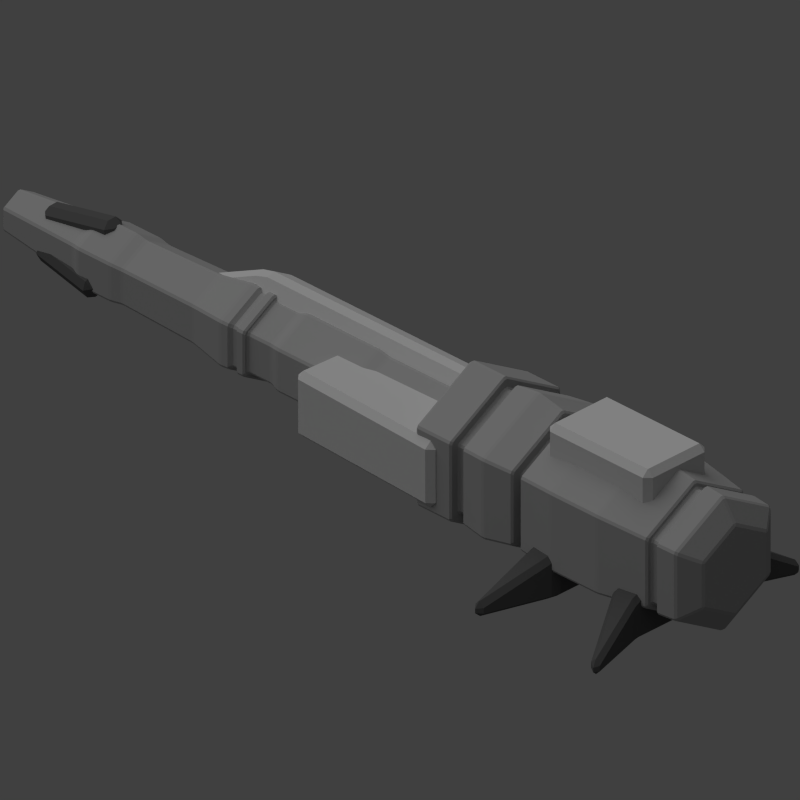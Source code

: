 # Source: bombardment_cannon.blend  (saved by Blender 2.69.0; exported with 4.5.12 LTS)
import bpy
from mathutils import Matrix  # noqa: F401  (used for matrix-valued properties, if any)

bpy.ops.wm.read_factory_settings(use_empty=True)
scene = bpy.context.scene
scene.name = 'Scene'

# ---- collections
col_collection_1 = bpy.data.collections.new('Collection 1'); scene.collection.children.link(col_collection_1)

# ---- materials (node trees are filled in below, after node groups)
mat_material_002 = bpy.data.materials.new('Material.002')
mat_material_002.alpha_threshold = 0.0
mat_material_002.use_transparent_shadow = False
mat_material_002.diffuse_color = (0.1065, 0.1065, 0.1065, 1.0)
mat_material_002.roughness = 0.5
mat_material_002.specular_intensity = 0.1549
mat_material_002.line_color = (0.0, 0.0, 0.0, 1.0)
mat_material_001 = bpy.data.materials.new('Material.001')
mat_material_001.alpha_threshold = 0.0
mat_material_001.use_transparent_shadow = False
mat_material_001.diffuse_color = (0.6383, 0.6383, 0.6383, 1.0)
mat_material_001.roughness = 0.5
mat_material_001.line_color = (0.0, 0.0, 0.0, 1.0)
mat_material = bpy.data.materials.new('Material')
mat_material.alpha_threshold = 0.0
mat_material.use_transparent_shadow = False
mat_material.diffuse_color = (0.3844, 0.3844, 0.3844, 1.0)
mat_material.roughness = 0.5
mat_material.line_color = (0.0, 0.0, 0.0, 1.0)

# ---- material node trees

# ---- world
world_world = bpy.data.worlds.new('World'); scene.world = world_world
world_world.color = (0.05088, 0.05088, 0.05088)
world_world.use_sun_shadow = False
world_world.sun_shadow_jitter_overblur = 0.0
world_world.cycles.sampling_method = 'MANUAL'
world_world.cycles.sample_map_resolution = 256

# ---- cameras
cam_camera = bpy.data.cameras.new('Camera')
cam_camera.type = 'ORTHO'
cam_camera.clip_end = 100.0
cam_camera.lens = 35.0
cam_camera.sensor_width = 32.0
cam_camera.sensor_height = 18.0
cam_camera.ortho_scale = 11.0
cam_camera.dof.focus_distance = 0.0
cam_camera.dof.aperture_fstop = 128.0

# ---- lights
light_sun = bpy.data.lights.new('Sun', 'SUN')
light_sun.transmission_factor = 0.0
light_sun.angle = 1.571
light_sun.energy = 1.0
light_sun.shadow_buffer_clip_start = 0.5
light_sun.shadow_soft_size = 1.0
light_sun.shadow_cascade_max_distance = 1000.0
light_sun.cycles.use_multiple_importance_sampling = False

# ---- meshes
me_cube_008 = bpy.data.meshes.new('Cube.008')
me_cube_008.from_pydata([(-1.0, 0.5589, -1.074), (-1.0, 1.038, -1.074), (1.0, 1.038, -1.074), (1.0, 0.5589, -1.074), (-1.0, 0.5589, -0.368), (-1.0, 1.038, -0.368), (1.0, 1.038, -0.368), (1.0, 0.5589, -0.368), (-2.0, 1.077, -1.197), (-2.0, 1.221, -1.197), (-2.0, 1.077, -0.985), (-2.0, 1.221, -0.985), (2.0, 1.221, -1.197), (2.0, 1.077, -1.197), (2.0, 1.221, -0.985), (2.0, 1.077, -0.985)], [], [(1, 0, 8, 9), (5, 6, 2, 1), (3, 2, 12, 13), (7, 4, 0, 3), (0, 1, 2, 3), (7, 6, 5, 4), (10, 11, 9, 8), (5, 1, 9, 11), (4, 5, 11, 10), (0, 4, 10, 8), (14, 15, 13, 12), (7, 3, 13, 15), (6, 7, 15, 14), (2, 6, 14, 12)])
me_cube_008.materials.append(mat_material_002)
me_cube_008.use_remesh_preserve_volume = False
me_cube_008.use_remesh_preserve_attributes = False
me_cube_008.use_mirror_vertex_groups = False
me_cube_008.update()
me_cube_007 = bpy.data.meshes.new('Cube.007')
me_cube_007.from_pydata([(-1.0, 0.5589, -1.074), (-1.0, 1.038, -1.074), (1.0, 1.038, -1.074), (1.0, 0.5589, -1.074), (-1.0, 0.5589, -0.368), (-1.0, 1.038, -0.368), (1.0, 1.038, -0.368), (1.0, 0.5589, -0.368), (-2.0, 1.077, -1.197), (-2.0, 1.221, -1.197), (-2.0, 1.077, -0.985), (-2.0, 1.221, -0.985), (2.0, 1.221, -1.197), (2.0, 1.077, -1.197), (2.0, 1.221, -0.985), (2.0, 1.077, -0.985)], [], [(1, 0, 8, 9), (5, 6, 2, 1), (3, 2, 12, 13), (7, 4, 0, 3), (0, 1, 2, 3), (7, 6, 5, 4), (10, 11, 9, 8), (5, 1, 9, 11), (4, 5, 11, 10), (0, 4, 10, 8), (14, 15, 13, 12), (7, 3, 13, 15), (6, 7, 15, 14), (2, 6, 14, 12)])
me_cube_007.materials.append(mat_material_002)
me_cube_007.use_remesh_preserve_volume = False
me_cube_007.use_remesh_preserve_attributes = False
me_cube_007.use_mirror_vertex_groups = False
me_cube_007.update()
me_cube_006 = bpy.data.meshes.new('Cube.006')
me_cube_006.from_pydata([(-0.6015, -5.0, -0.6883), (-0.6015, -3.0, -0.6883), (0.6015, -3.0, -0.6883), (0.6015, -5.0, -0.6883), (-0.6015, -5.0, 1.312), (-0.6015, -3.0, 1.312), (0.6015, -3.0, 1.312), (0.6015, -5.0, 1.312)], [], [(4, 5, 1, 0), (5, 6, 2, 1), (6, 7, 3, 2), (7, 4, 0, 3), (0, 1, 2, 3), (7, 6, 5, 4)])
me_cube_006.materials.append(mat_material_001)
me_cube_006.use_remesh_preserve_volume = False
me_cube_006.use_remesh_preserve_attributes = False
me_cube_006.use_mirror_vertex_groups = False
me_cube_006.update()
me_cube_005 = bpy.data.meshes.new('Cube.005')
me_cube_005.from_pydata([(-0.1951, 5.829, 0.3059), (-0.2488, 7.123, 0.07519), (0.1106, 7.138, 0.07802), (0.1643, 5.845, 0.3087), (-0.2006, 5.892, 0.66), (-0.2543, 7.185, 0.4293), (0.1051, 7.201, 0.4322), (0.1588, 5.908, 0.6629)], [], [(4, 5, 1, 0), (5, 6, 2, 1), (6, 7, 3, 2), (7, 4, 0, 3), (0, 1, 2, 3), (7, 6, 5, 4)])
me_cube_005.materials.append(mat_material_002)
me_cube_005.use_remesh_preserve_volume = False
me_cube_005.use_remesh_preserve_attributes = False
me_cube_005.use_mirror_vertex_groups = False
me_cube_005.update()
me_cube_004 = bpy.data.meshes.new('Cube.004')
me_cube_004.from_pydata([(-0.1951, 5.829, 0.3059), (-0.2488, 7.123, 0.07519), (0.1106, 7.138, 0.07802), (0.1643, 5.845, 0.3087), (-0.2006, 5.892, 0.66), (-0.2543, 7.185, 0.4293), (0.1051, 7.201, 0.4322), (0.1588, 5.908, 0.6629)], [], [(4, 5, 1, 0), (5, 6, 2, 1), (6, 7, 3, 2), (7, 4, 0, 3), (0, 1, 2, 3), (7, 6, 5, 4)])
me_cube_004.materials.append(mat_material_002)
me_cube_004.use_remesh_preserve_volume = False
me_cube_004.use_remesh_preserve_attributes = False
me_cube_004.use_mirror_vertex_groups = False
me_cube_004.update()
me_cube_003 = bpy.data.meshes.new('Cube.003')
me_cube_003.from_pydata([(-0.1951, 5.829, 0.3059), (-0.2488, 7.123, 0.07519), (0.1106, 7.138, 0.07802), (0.1643, 5.845, 0.3087), (-0.2006, 5.892, 0.66), (-0.2543, 7.185, 0.4293), (0.1051, 7.201, 0.4322), (0.1588, 5.908, 0.6629)], [], [(4, 5, 1, 0), (5, 6, 2, 1), (6, 7, 3, 2), (7, 4, 0, 3), (0, 1, 2, 3), (7, 6, 5, 4)])
me_cube_003.materials.append(mat_material_002)
me_cube_003.use_remesh_preserve_volume = False
me_cube_003.use_remesh_preserve_attributes = False
me_cube_003.use_mirror_vertex_groups = False
me_cube_003.update()
me_cube_002 = bpy.data.meshes.new('Cube.002')
me_cube_002.from_pydata([(0.2936, -1.134, -0.2907), (0.2936, 3.237, -0.2907), (0.8751, 3.237, -0.2907), (0.8751, -1.134, -0.2907), (0.2936, -1.134, 0.2907), (0.2936, 3.237, 0.2907), (0.8751, 3.237, 0.2907), (0.8751, -1.134, 0.2907), (-0.09358, 3.979, -0.2907), (0.4676, 4.132, -0.2907), (-0.09358, 3.979, 0.2907), (0.4676, 4.132, 0.2907)], [], [(4, 5, 1, 0), (2, 1, 8, 9), (6, 7, 3, 2), (7, 4, 0, 3), (0, 1, 2, 3), (7, 6, 5, 4), (10, 11, 9, 8), (6, 2, 9, 11), (5, 6, 11, 10), (1, 5, 10, 8)])
me_cube_002.materials.append(mat_material_001)
me_cube_002.use_remesh_preserve_volume = False
me_cube_002.use_remesh_preserve_attributes = False
me_cube_002.use_mirror_vertex_groups = False
me_cube_002.update()
me_cube_001 = bpy.data.meshes.new('Cube.001')
me_cube_001.from_pydata([(-0.5394, -1.419, -0.1399), (-0.4728, 1.402, -0.2888), (0.434, 1.408, 0.2328), (0.3673, -1.413, 0.3817), (-1.06, -1.359, 0.7652), (-0.9938, 1.462, 0.6163), (-0.08705, 1.468, 1.138), (-0.1537, -1.353, 1.287)], [], [(4, 5, 1, 0), (5, 6, 2, 1), (6, 7, 3, 2), (7, 4, 0, 3), (0, 1, 2, 3), (7, 6, 5, 4)])
me_cube_001.materials.append(mat_material_001)
me_cube_001.use_remesh_preserve_volume = False
me_cube_001.use_remesh_preserve_attributes = False
me_cube_001.use_mirror_vertex_groups = False
me_cube_001.update()
me_cylinder = bpy.data.meshes.new('Cylinder')
me_cylinder.from_pydata([(-8.417e-24, 0.6359, 0.6359), (2.824e-16, -0.6359, 0.6359), (0.5507, 0.6359, 0.318), (0.5507, -0.6359, 0.318), (0.5507, 0.6359, -0.318), (0.5507, -0.6359, -0.318), (-5.56e-08, 0.6359, -0.6359), (-5.56e-08, -0.6359, -0.6359), (-0.5507, 0.6359, -0.318), (-0.5507, -0.6359, -0.318), (-0.5507, 0.6359, 0.318), (-0.5507, -0.6359, 0.318), (1.806e-08, -0.9768, 1.245), (1.078, -0.9768, 0.6226), (1.078, -0.9768, -0.6226), (-9.08e-08, -0.9768, -1.245), (-1.078, -0.9768, -0.6226), (-1.078, -0.9768, 0.6226), (3.645e-08, -1.642, 1.245), (1.078, -1.642, 0.6226), (1.078, -1.642, -0.6226), (-7.241e-08, -1.642, -1.245), (-1.078, -1.642, -0.6226), (-1.078, -1.642, 0.6226), (2.505e-08, -1.642, 1.059), (0.917, -1.642, 0.5294), (0.917, -1.642, -0.5294), (-6.752e-08, -1.642, -1.059), (-0.917, -1.642, -0.5294), (-0.917, -1.642, 0.5294), (3.085e-08, -1.821, 1.059), (0.917, -1.821, 0.5294), (0.917, -1.821, -0.5294), (-6.172e-08, -1.821, -1.059), (-0.917, -1.821, -0.5294), (-0.917, -1.821, 0.5294), (4.226e-08, -1.821, 1.192), (1.033, -1.821, 0.5962), (1.033, -1.821, -0.5962), (-6.198e-08, -1.821, -1.192), (-1.033, -1.821, -0.5962), (-1.033, -1.821, 0.5962), (6.267e-08, -2.275, 1.257), (1.089, -2.275, 0.6285), (1.089, -2.275, -0.6285), (-4.721e-08, -2.275, -1.257), (-1.089, -2.275, -0.6285), (-1.089, -2.275, 0.6285), (7.896e-08, -2.762, 1.156), (1.001, -2.762, 0.5779), (1.001, -2.762, -0.5779), (-2.209e-08, -2.762, -1.156), (-1.001, -2.762, -0.5779), (-1.001, -2.762, 0.5779), (5.05e-08, -2.762, 0.9482), (0.8212, -2.762, 0.4741), (0.8212, -2.762, -0.4741), (-3.24e-08, -2.762, -0.9482), (-0.8212, -2.762, -0.4741), (-0.8212, -2.762, 0.4741), (6.11e-08, -2.909, 0.9482), (0.8212, -2.909, 0.4741), (0.8212, -2.909, -0.4741), (-2.179e-08, -2.909, -0.9482), (-0.8212, -2.909, -0.4741), (-0.8212, -2.909, 0.4741), (8.355e-08, -2.909, 1.159), (1.004, -2.909, 0.5797), (1.004, -2.909, -0.5797), (-1.78e-08, -2.909, -1.159), (-1.004, -2.909, -0.5797), (-1.004, -2.909, 0.5797), (1.304e-07, -3.574, 1.228), (1.064, -3.574, 0.6141), (1.064, -3.574, -0.6141), (2.3e-08, -3.574, -1.228), (-1.064, -3.574, -0.6141), (-1.064, -3.574, 0.6141), (1.804e-07, -4.467, 1.228), (1.064, -4.467, 0.6141), (1.064, -4.467, -0.6141), (7.304e-08, -4.467, -1.228), (-1.064, -4.467, -0.6141), (-1.064, -4.467, 0.6141), (1.652e-07, -5.327, 1.096), (0.9488, -5.327, 0.5478), (0.9488, -5.327, -0.5478), (6.944e-08, -5.327, -1.096), (-0.9488, -5.327, -0.5478), (-0.9488, -5.327, 0.5478), (1.563e-07, -5.327, 0.9811), (0.8497, -5.327, 0.4906), (0.8497, -5.327, -0.4906), (7.049e-08, -5.327, -0.9811), (-0.8497, -5.327, -0.4906), (-0.8497, -5.327, 0.4906), (1.563e-07, -5.506, 0.9811), (0.8497, -5.506, 0.4906), (0.8497, -5.506, -0.4906), (7.049e-08, -5.506, -0.9811), (-0.8497, -5.506, -0.4906), (-0.8497, -5.506, 0.4906), (1.657e-07, -5.506, 1.102), (0.9541, -5.506, 0.5509), (0.9541, -5.506, -0.5509), (6.938e-08, -5.506, -1.102), (-0.9541, -5.506, -0.5509), (-0.9541, -5.506, 0.5509), (1.634e-07, -5.863, 1.072), (0.9288, -5.863, 0.5362), (0.9288, -5.863, -0.5362), (6.965e-08, -5.863, -1.072), (-0.9288, -5.863, -0.5362), (-0.9288, -5.863, 0.5362), (1.357e-07, -6.106, 0.7189), (0.6226, -6.106, 0.3595), (0.6226, -6.106, -0.3595), (7.289e-08, -6.106, -0.7189), (-0.6226, -6.106, -0.3595), (-0.6226, -6.106, 0.3595), (5.704e-09, 0.8359, 0.6704), (0.5806, 0.8359, 0.3352), (0.5806, 0.8359, -0.3352), (-5.29e-08, 0.8359, -0.6704), (-0.5806, 0.8359, -0.3352), (-0.5806, 0.8359, 0.3352), (4.153e-08, 2.232, 0.6704), (0.5806, 2.232, 0.3352), (0.5806, 2.232, -0.3352), (-1.707e-08, 2.232, -0.6704), (-0.5806, 2.232, -0.3352), (-0.5806, 2.232, 0.3352), (4.138e-08, 2.394, 0.6129), (0.5308, 2.394, 0.3065), (0.5308, 2.394, -0.3065), (-1.22e-08, 2.394, -0.6129), (-0.5308, 2.394, -0.3065), (-0.5308, 2.394, 0.3065), (4.138e-08, 2.849, 0.6129), (0.5308, 2.849, 0.3065), (0.5308, 2.849, -0.3065), (-1.22e-08, 2.849, -0.6129), (-0.5308, 2.849, -0.3065), (-0.5308, 2.849, 0.3065), (3.87e-08, 2.849, 0.7029), (0.6088, 2.849, 0.3515), (0.6088, 2.849, -0.3515), (-2.275e-08, 2.849, -0.7029), (-0.6088, 2.849, -0.3515), (-0.6088, 2.849, 0.3515), (3.87e-08, 3.011, 0.7029), (0.6088, 3.011, 0.3515), (0.6088, 3.011, -0.3515), (-2.275e-08, 3.011, -0.7029), (-0.6088, 3.011, -0.3515), (-0.6088, 3.011, 0.3515), (4.072e-08, 3.011, 0.635), (0.5499, 3.011, 0.3175), (0.5499, 3.011, -0.3175), (-1.479e-08, 3.011, -0.635), (-0.5499, 3.011, -0.3175), (-0.5499, 3.011, 0.3175), (4.072e-08, 3.141, 0.635), (0.5499, 3.141, 0.3175), (0.5499, 3.141, -0.3175), (-1.479e-08, 3.141, -0.635), (-0.5499, 3.141, -0.3175), (-0.5499, 3.141, 0.3175), (4.082e-08, 3.141, 0.6977), (0.6042, 3.141, 0.3488), (0.6042, 3.141, -0.3488), (-2.017e-08, 3.141, -0.6977), (-0.6042, 3.141, -0.3488), (-0.6042, 3.141, 0.3488), (4.038e-08, 3.303, 0.714), (0.6184, 3.303, 0.357), (0.6184, 3.303, -0.357), (-2.204e-08, 3.303, -0.714), (-0.6184, 3.303, -0.357), (-0.6184, 3.303, 0.357), (4.027e-08, 3.936, 0.5943), (0.5147, 3.936, 0.2972), (0.5147, 3.936, -0.2972), (-1.169e-08, 3.936, -0.5943), (-0.5147, 3.936, -0.2972), (-0.5147, 3.936, 0.2972), (4.023e-08, 5.349, 0.5503), (0.4766, 5.349, 0.2751), (0.4766, 5.349, -0.2751), (-7.874e-09, 5.349, -0.5503), (-0.4766, 5.349, -0.2751), (-0.4766, 5.349, 0.2751), (4.094e-08, 5.559, 0.5878), (0.509, 5.559, 0.2939), (0.509, 5.559, -0.2939), (-1.044e-08, 5.559, -0.5878), (-0.509, 5.559, -0.2939), (-0.509, 5.559, 0.2939), (4.094e-08, 6.19, 0.5878), (0.509, 6.19, 0.2939), (0.509, 6.19, -0.2939), (-1.044e-08, 6.19, -0.5878), (-0.509, 6.19, -0.2939), (-0.509, 6.19, 0.2939), (3.664e-08, 6.33, 0.526), (0.4555, 6.33, 0.263), (0.4555, 6.33, -0.263), (-9.342e-09, 6.33, -0.526), (-0.4555, 6.33, -0.263), (-0.4555, 6.33, 0.263), (2.789e-08, 7.85, 0.3537), (0.3063, 7.85, 0.1769), (0.3063, 7.85, -0.1769), (-3.029e-09, 7.85, -0.3537), (-0.3063, 7.85, -0.1769), (-0.3063, 7.85, 0.1769)], [], [(0, 1, 3, 2), (2, 3, 5, 4), (4, 5, 7, 6), (6, 7, 9, 8), (1, 11, 17, 12), (10, 11, 1, 0), (8, 9, 11, 10), (10, 0, 120, 125), (12, 17, 23, 18), (11, 9, 16, 17), (9, 7, 15, 16), (7, 5, 14, 15), (5, 3, 13, 14), (3, 1, 12, 13), (18, 23, 29, 24), (17, 16, 22, 23), (16, 15, 21, 22), (15, 14, 20, 21), (14, 13, 19, 20), (13, 12, 18, 19), (24, 29, 35, 30), (23, 22, 28, 29), (22, 21, 27, 28), (21, 20, 26, 27), (20, 19, 25, 26), (19, 18, 24, 25), (30, 35, 41, 36), (29, 28, 34, 35), (28, 27, 33, 34), (27, 26, 32, 33), (26, 25, 31, 32), (25, 24, 30, 31), (36, 41, 47, 42), (35, 34, 40, 41), (34, 33, 39, 40), (33, 32, 38, 39), (32, 31, 37, 38), (31, 30, 36, 37), (42, 47, 53, 48), (41, 40, 46, 47), (40, 39, 45, 46), (39, 38, 44, 45), (38, 37, 43, 44), (37, 36, 42, 43), (48, 53, 59, 54), (47, 46, 52, 53), (46, 45, 51, 52), (45, 44, 50, 51), (44, 43, 49, 50), (43, 42, 48, 49), (54, 59, 65, 60), (53, 52, 58, 59), (52, 51, 57, 58), (51, 50, 56, 57), (50, 49, 55, 56), (49, 48, 54, 55), (60, 65, 71, 66), (59, 58, 64, 65), (58, 57, 63, 64), (57, 56, 62, 63), (56, 55, 61, 62), (55, 54, 60, 61), (66, 71, 77, 72), (65, 64, 70, 71), (64, 63, 69, 70), (63, 62, 68, 69), (62, 61, 67, 68), (61, 60, 66, 67), (72, 77, 83, 78), (71, 70, 76, 77), (70, 69, 75, 76), (69, 68, 74, 75), (68, 67, 73, 74), (67, 66, 72, 73), (78, 83, 89, 84), (77, 76, 82, 83), (76, 75, 81, 82), (75, 74, 80, 81), (74, 73, 79, 80), (73, 72, 78, 79), (84, 89, 95, 90), (83, 82, 88, 89), (82, 81, 87, 88), (81, 80, 86, 87), (80, 79, 85, 86), (79, 78, 84, 85), (90, 95, 101, 96), (89, 88, 94, 95), (88, 87, 93, 94), (87, 86, 92, 93), (86, 85, 91, 92), (85, 84, 90, 91), (96, 101, 107, 102), (95, 94, 100, 101), (94, 93, 99, 100), (93, 92, 98, 99), (92, 91, 97, 98), (91, 90, 96, 97), (102, 107, 113, 108), (101, 100, 106, 107), (100, 99, 105, 106), (99, 98, 104, 105), (98, 97, 103, 104), (97, 96, 102, 103), (108, 113, 119, 114), (107, 106, 112, 113), (106, 105, 111, 112), (105, 104, 110, 111), (104, 103, 109, 110), (103, 102, 108, 109), (115, 114, 119, 118, 117, 116), (113, 112, 118, 119), (112, 111, 117, 118), (111, 110, 116, 117), (110, 109, 115, 116), (109, 108, 114, 115), (125, 120, 126, 131), (8, 10, 125, 124), (6, 8, 124, 123), (4, 6, 123, 122), (2, 4, 122, 121), (0, 2, 121, 120), (131, 126, 132, 137), (124, 125, 131, 130), (123, 124, 130, 129), (122, 123, 129, 128), (121, 122, 128, 127), (120, 121, 127, 126), (137, 132, 138, 143), (130, 131, 137, 136), (129, 130, 136, 135), (128, 129, 135, 134), (127, 128, 134, 133), (126, 127, 133, 132), (143, 138, 144, 149), (136, 137, 143, 142), (135, 136, 142, 141), (134, 135, 141, 140), (133, 134, 140, 139), (132, 133, 139, 138), (149, 144, 150, 155), (142, 143, 149, 148), (141, 142, 148, 147), (140, 141, 147, 146), (139, 140, 146, 145), (138, 139, 145, 144), (155, 150, 156, 161), (148, 149, 155, 154), (147, 148, 154, 153), (146, 147, 153, 152), (145, 146, 152, 151), (144, 145, 151, 150), (161, 156, 162, 167), (154, 155, 161, 160), (153, 154, 160, 159), (152, 153, 159, 158), (151, 152, 158, 157), (150, 151, 157, 156), (167, 162, 168, 173), (160, 161, 167, 166), (159, 160, 166, 165), (158, 159, 165, 164), (157, 158, 164, 163), (156, 157, 163, 162), (173, 168, 174, 179), (166, 167, 173, 172), (165, 166, 172, 171), (164, 165, 171, 170), (163, 164, 170, 169), (162, 163, 169, 168), (179, 174, 180, 185), (172, 173, 179, 178), (171, 172, 178, 177), (170, 171, 177, 176), (169, 170, 176, 175), (168, 169, 175, 174), (185, 180, 186, 191), (178, 179, 185, 184), (177, 178, 184, 183), (176, 177, 183, 182), (175, 176, 182, 181), (174, 175, 181, 180), (191, 186, 192, 197), (184, 185, 191, 190), (183, 184, 190, 189), (182, 183, 189, 188), (181, 182, 188, 187), (180, 181, 187, 186), (197, 192, 198, 203), (190, 191, 197, 196), (189, 190, 196, 195), (188, 189, 195, 194), (187, 188, 194, 193), (186, 187, 193, 192), (203, 198, 204, 209), (196, 197, 203, 202), (195, 196, 202, 201), (194, 195, 201, 200), (193, 194, 200, 199), (192, 193, 199, 198), (209, 204, 210, 215), (202, 203, 209, 208), (201, 202, 208, 207), (200, 201, 207, 206), (199, 200, 206, 205), (198, 199, 205, 204), (210, 211, 212, 213, 214, 215), (208, 209, 215, 214), (207, 208, 214, 213), (206, 207, 213, 212), (205, 206, 212, 211), (204, 205, 211, 210)])
me_cylinder.materials.append(mat_material)
me_cylinder.use_remesh_preserve_volume = False
me_cylinder.use_remesh_preserve_attributes = False
me_cylinder.use_mirror_vertex_groups = False
me_cylinder.update()

# ---- objects
ob_cube_007 = bpy.data.objects.new('Cube.007', me_cube_008)
ob_cube_006 = bpy.data.objects.new('Cube.006', me_cube_007)
ob_cube_005 = bpy.data.objects.new('Cube.005', me_cube_006)
ob_cube_004 = bpy.data.objects.new('Cube.004', me_cube_005)
ob_cube_003 = bpy.data.objects.new('Cube.003', me_cube_004)
ob_cube_002 = bpy.data.objects.new('Cube.002', me_cube_003)
ob_cube_001 = bpy.data.objects.new('Cube.001', me_cube_002)
ob_cube = bpy.data.objects.new('Cube', me_cube_001)
ob_cylinder = bpy.data.objects.new('Cylinder', me_cylinder)
ob_sun = bpy.data.objects.new('Sun', light_sun)
ob_camera = bpy.data.objects.new('Camera', cam_camera)

# ---- transforms, parenting, visibility, modifiers, constraints
ob_cube_007.location = (0.0, -4.608, 0.0)
ob_cube_007.rotation_euler = (0.0, -0.0, -3.142)
ob_cube_007.lineart.crease_threshold = 0.0
_m = ob_cube_007.modifiers.new('Bevel', 'BEVEL')
_m.limit_method = 'NONE'
_m.spread = 0.0
ob_cube_006.location = (0.0, -4.608, 0.0)
ob_cube_006.lineart.crease_threshold = 0.0
_m = ob_cube_006.modifiers.new('Bevel', 'BEVEL')
_m.limit_method = 'NONE'
_m.spread = 0.0
ob_cube_005.location = (0.0, -0.4198, 0.0)
ob_cube_005.lineart.crease_threshold = 0.0
_m = ob_cube_005.modifiers.new('Bevel', 'BEVEL')
_m.limit_method = 'NONE'
_m.spread = 0.0
ob_cube_004.location = (0.0, -0.4198, 0.0)
ob_cube_004.rotation_euler = (-4.031e-07, -4.189, -2.327e-07)
ob_cube_004.lineart.crease_threshold = 0.0
_m = ob_cube_004.modifiers.new('Bevel', 'BEVEL')
_m.limit_method = 'NONE'
_m.spread = 0.0
ob_cube_003.location = (0.0, -0.4198, 0.0)
ob_cube_003.rotation_euler = (-4.031e-07, -2.094, 2.327e-07)
ob_cube_003.lineart.crease_threshold = 0.0
_m = ob_cube_003.modifiers.new('Bevel', 'BEVEL')
_m.limit_method = 'NONE'
_m.spread = 0.0
ob_cube_002.location = (0.0, -0.4198, 0.0)
ob_cube_002.lineart.crease_threshold = 0.0
_m = ob_cube_002.modifiers.new('Bevel', 'BEVEL')
_m.limit_method = 'NONE'
_m.spread = 0.0
ob_cube_001.location = (0.0, -0.4198, 0.0)
ob_cube_001.rotation_euler = (1.344e-07, -1.047, -2.327e-07)
ob_cube_001.lineart.crease_threshold = 0.0
_m = ob_cube_001.modifiers.new('Bevel', 'BEVEL')
_m.limit_method = 'NONE'
_m.spread = 0.0
ob_cube.location = (0.0, -0.4198, 0.0)
ob_cube.rotation_euler = (1.344e-07, -1.047, -2.327e-07)
ob_cube.lineart.crease_threshold = 0.0
_m = ob_cube.modifiers.new('Bevel', 'BEVEL')
_m.limit_method = 'NONE'
_m.spread = 0.0
ob_cylinder.location = (0.0, -0.4198, 0.0)
ob_cylinder.lineart.crease_threshold = 0.0
_m = ob_cylinder.modifiers.new('Bevel', 'BEVEL')
_m.limit_method = 'NONE'
_m.spread = 0.0
ob_sun.location = (0.7973, 7.599, 4.7)
ob_sun.rotation_euler = (-0.4189, -0.1396, 0.2094)
ob_sun.hide_viewport = True
ob_sun.lineart.crease_threshold = 0.0
ob_camera.location = (-10.0, -10.0, 8.2)
ob_camera.rotation_euler = (1.047, 0.0, -0.7854)
ob_camera.lock_rotations_4d = False
ob_camera.empty_display_type = 'ARROWS'
ob_camera.color = (0.0, 0.0, 0.0, 0.0)
ob_camera.hide_viewport = True
ob_camera.display_type = 'WIRE'
ob_camera.lineart.crease_threshold = 0.0

# ---- collection membership
col_collection_1.objects.link(ob_cube_007)
col_collection_1.objects.link(ob_cube_006)
col_collection_1.objects.link(ob_cube_005)
col_collection_1.objects.link(ob_cube_004)
col_collection_1.objects.link(ob_cube_003)
col_collection_1.objects.link(ob_cube_002)
col_collection_1.objects.link(ob_cube_001)
col_collection_1.objects.link(ob_cube)
col_collection_1.objects.link(ob_cylinder)
col_collection_1.objects.link(ob_sun)
col_collection_1.objects.link(ob_camera)

# ---- scene / render settings (as saved in the file)
scene.camera = ob_camera
scene.frame_start = 1; scene.frame_end = 250; scene.frame_set(1)
scene.render.engine = 'BLENDER_EEVEE_NEXT'
scene.render.image_settings.compression = 90
scene.render.resolution_x = 560
scene.render.resolution_y = 560
scene.render.dither_intensity = 0.0
scene.render.film_transparent = True
scene.render.bake_margin = 2
scene.render.bake_bias = 0.0
scene.cycles.use_denoising = False
scene.cycles.samples = 10
scene.cycles.sampling_pattern = 'TABULATED_SOBOL'
scene.cycles.light_sampling_threshold = 0.0
scene.cycles.use_adaptive_sampling = False
scene.cycles.use_light_tree = False
scene.cycles.blur_glossy = 0.0
scene.cycles.volume_bounces = 1
scene.cycles.pixel_filter_type = 'GAUSSIAN'
scene.cycles.sample_clamp_indirect = 0.0
scene.view_settings.view_transform = 'Standard'
bpy.context.view_layer.update()
